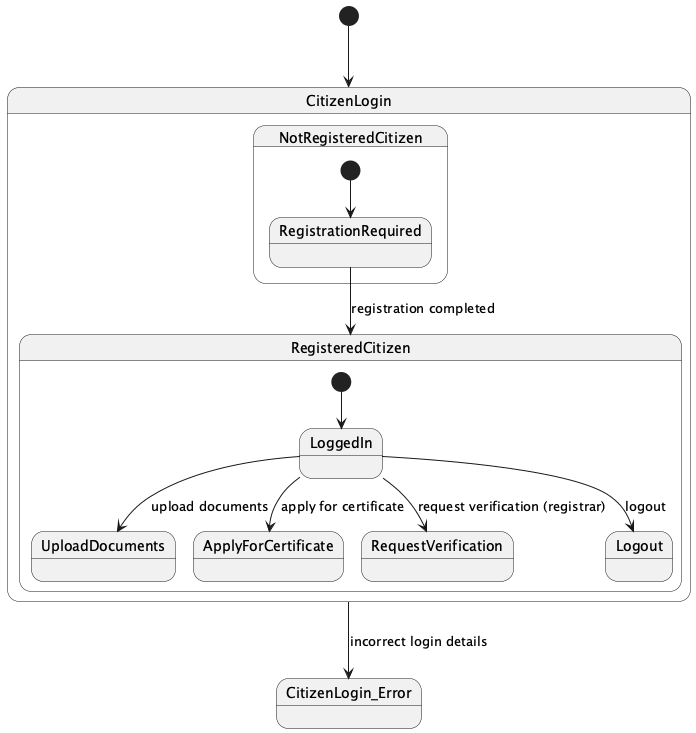

The diagram above was rendered by PlantUML. Its source (embedded in the PNG):
@startuml
[*] --> CitizenLogin

state CitizenLogin {
  state RegisteredCitizen {
    [*] --> LoggedIn
    LoggedIn --> UploadDocuments : upload documents
    LoggedIn --> ApplyForCertificate : apply for certificate
    LoggedIn --> RequestVerification : request verification (registrar)
    LoggedIn --> Logout : logout
  }

  state NotRegisteredCitizen {
    [*] --> RegistrationRequired
    RegistrationRequired --> RegisteredCitizen : registration completed
  }
}

CitizenLogin --> CitizenLogin_Error : incorrect login details
@enduml